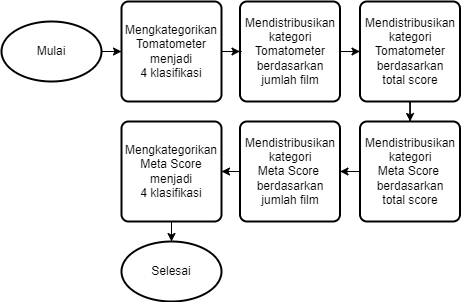

The diagram above was exported from draw.io. Its source (the exported page's mxGraphModel, read from the mxfile embedded in the PNG):
<mxGraphModel dx="1149" dy="478" grid="1" gridSize="10" guides="1" tooltips="1" connect="1" arrows="1" fold="1" page="1" pageScale="1" pageWidth="827" pageHeight="1169" math="0" shadow="0">
  <root>
    <mxCell id="0" />
    <mxCell id="1" parent="0" />
    <mxCell id="AFuJoawtKOsHO7yTe9fP-1" style="edgeStyle=orthogonalEdgeStyle;rounded=0;orthogonalLoop=1;jettySize=auto;html=1;entryX=0;entryY=0.5;entryDx=0;entryDy=0;" edge="1" parent="1" source="4eixgCuY7sppzoopugOC-1" target="GeTIrxLGA3Ph3Y-nwoss-5">
      <mxGeometry relative="1" as="geometry" />
    </mxCell>
    <mxCell id="4eixgCuY7sppzoopugOC-1" value="Mulai" style="strokeWidth=2;html=1;shape=mxgraph.flowchart.start_1;whiteSpace=wrap;" parent="1" vertex="1">
      <mxGeometry x="40" y="40" width="100" height="60" as="geometry" />
    </mxCell>
    <mxCell id="7KQVZKwogFtZFS6SV7NF-1" style="edgeStyle=orthogonalEdgeStyle;rounded=0;orthogonalLoop=1;jettySize=auto;html=1;exitX=1;exitY=0.5;exitDx=0;exitDy=0;entryX=0;entryY=0.5;entryDx=0;entryDy=0;" parent="1" source="4eixgCuY7sppzoopugOC-9" target="GeTIrxLGA3Ph3Y-nwoss-2" edge="1">
      <mxGeometry relative="1" as="geometry" />
    </mxCell>
    <mxCell id="4eixgCuY7sppzoopugOC-9" value="Mendistribusikan&lt;div&gt;kategori&lt;div&gt;Tomatometer&lt;/div&gt;&lt;/div&gt;&lt;div&gt;berdasarkan&lt;/div&gt;&lt;div&gt;jumlah film&lt;/div&gt;" style="rounded=1;whiteSpace=wrap;html=1;absoluteArcSize=1;arcSize=14;strokeWidth=2;" parent="1" vertex="1">
      <mxGeometry x="278.5" y="20" width="100" height="100" as="geometry" />
    </mxCell>
    <mxCell id="4eixgCuY7sppzoopugOC-57" value="Selesai" style="strokeWidth=2;html=1;shape=mxgraph.flowchart.start_1;whiteSpace=wrap;" parent="1" vertex="1">
      <mxGeometry x="160" y="260" width="100" height="60" as="geometry" />
    </mxCell>
    <mxCell id="AFuJoawtKOsHO7yTe9fP-16" style="edgeStyle=orthogonalEdgeStyle;rounded=0;orthogonalLoop=1;jettySize=auto;html=1;" edge="1" parent="1" source="GeTIrxLGA3Ph3Y-nwoss-2" target="AFuJoawtKOsHO7yTe9fP-13">
      <mxGeometry relative="1" as="geometry" />
    </mxCell>
    <mxCell id="GeTIrxLGA3Ph3Y-nwoss-2" value="Mendistribusikan&lt;div&gt;kategori&lt;div&gt;Tomatometer&lt;/div&gt;&lt;/div&gt;&lt;div&gt;berdasarkan&lt;/div&gt;&lt;div&gt;total score&lt;/div&gt;" style="rounded=1;whiteSpace=wrap;html=1;absoluteArcSize=1;arcSize=14;strokeWidth=2;" parent="1" vertex="1">
      <mxGeometry x="398.5" y="20" width="100" height="100" as="geometry" />
    </mxCell>
    <mxCell id="GeTIrxLGA3Ph3Y-nwoss-7" style="edgeStyle=orthogonalEdgeStyle;rounded=0;orthogonalLoop=1;jettySize=auto;html=1;exitX=1;exitY=0.5;exitDx=0;exitDy=0;" parent="1" source="GeTIrxLGA3Ph3Y-nwoss-5" target="4eixgCuY7sppzoopugOC-9" edge="1">
      <mxGeometry relative="1" as="geometry" />
    </mxCell>
    <mxCell id="GeTIrxLGA3Ph3Y-nwoss-5" value="&lt;div&gt;Mengkategorikan&lt;/div&gt;&lt;div&gt;Tomatometer&lt;/div&gt;&lt;div&gt;menjadi&lt;/div&gt;&lt;div&gt;4 klasifikasi&lt;/div&gt;" style="rounded=1;whiteSpace=wrap;html=1;absoluteArcSize=1;arcSize=14;strokeWidth=2;" parent="1" vertex="1">
      <mxGeometry x="160" y="20" width="100" height="100" as="geometry" />
    </mxCell>
    <mxCell id="AFuJoawtKOsHO7yTe9fP-18" style="edgeStyle=orthogonalEdgeStyle;rounded=0;orthogonalLoop=1;jettySize=auto;html=1;entryX=1;entryY=0.5;entryDx=0;entryDy=0;" edge="1" parent="1" source="AFuJoawtKOsHO7yTe9fP-12" target="AFuJoawtKOsHO7yTe9fP-14">
      <mxGeometry relative="1" as="geometry" />
    </mxCell>
    <mxCell id="AFuJoawtKOsHO7yTe9fP-12" value="Mendistribusikan&lt;div&gt;kategori&lt;div&gt;Meta Score&amp;nbsp;&lt;br&gt;&lt;/div&gt;&lt;/div&gt;&lt;div&gt;berdasarkan&lt;/div&gt;&lt;div&gt;jumlah film&lt;/div&gt;" style="rounded=1;whiteSpace=wrap;html=1;absoluteArcSize=1;arcSize=14;strokeWidth=2;" vertex="1" parent="1">
      <mxGeometry x="278.5" y="140" width="100" height="100" as="geometry" />
    </mxCell>
    <mxCell id="AFuJoawtKOsHO7yTe9fP-17" style="edgeStyle=orthogonalEdgeStyle;rounded=0;orthogonalLoop=1;jettySize=auto;html=1;" edge="1" parent="1" source="AFuJoawtKOsHO7yTe9fP-13" target="AFuJoawtKOsHO7yTe9fP-12">
      <mxGeometry relative="1" as="geometry" />
    </mxCell>
    <mxCell id="AFuJoawtKOsHO7yTe9fP-13" value="Mendistribusikan&lt;div&gt;kategori&lt;div&gt;Meta Score&amp;nbsp;&lt;br&gt;&lt;/div&gt;&lt;/div&gt;&lt;div&gt;berdasarkan&lt;/div&gt;&lt;div&gt;total score&lt;/div&gt;" style="rounded=1;whiteSpace=wrap;html=1;absoluteArcSize=1;arcSize=14;strokeWidth=2;" vertex="1" parent="1">
      <mxGeometry x="398.5" y="140" width="100" height="100" as="geometry" />
    </mxCell>
    <mxCell id="AFuJoawtKOsHO7yTe9fP-19" style="edgeStyle=orthogonalEdgeStyle;rounded=0;orthogonalLoop=1;jettySize=auto;html=1;" edge="1" parent="1" source="AFuJoawtKOsHO7yTe9fP-14" target="4eixgCuY7sppzoopugOC-57">
      <mxGeometry relative="1" as="geometry" />
    </mxCell>
    <mxCell id="AFuJoawtKOsHO7yTe9fP-14" value="&lt;div&gt;Mengkategorikan&lt;/div&gt;&lt;div&gt;&lt;span style=&quot;background-color: initial;&quot;&gt;Meta Score menjadi&lt;/span&gt;&lt;br&gt;&lt;/div&gt;&lt;div&gt;4 klasifikasi&lt;/div&gt;" style="rounded=1;whiteSpace=wrap;html=1;absoluteArcSize=1;arcSize=14;strokeWidth=2;" vertex="1" parent="1">
      <mxGeometry x="160" y="140" width="100" height="100" as="geometry" />
    </mxCell>
  </root>
</mxGraphModel>